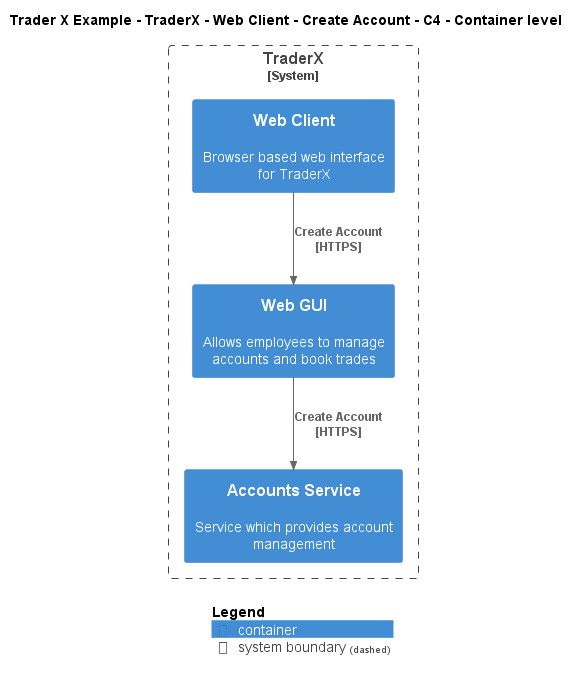

The diagram above was rendered by PlantUML. Its source (embedded in the PNG):
@startuml
!include ..\..\..\..\..\..\..\.c4s\C4_Container.puml

AddElementTag("c4interflow:lifecycle:new", $bgColor=green, $fontColor=#ffffff, $borderColor=green, $shadowing="False")
AddElementTag("c4interflow:lifecycle:changed", $bgColor=orange, $fontColor=#ffffff, $borderColor=orange, $shadowing="False")
AddElementTag("c4interflow:lifecycle:removed", $bgColor=red, $fontColor=#ffffff, $borderColor=red, $shadowing="False")

AddRelTag("c4interflow:lifecycle:new", $textColor=green, $lineColor=green)
AddRelTag("c4interflow:lifecycle:changed", $textColor=orange, $lineColor=orange)
AddRelTag("c4interflow:lifecycle:removed", $textColor=red, $lineColor=red)

SHOW_PERSON_PORTRAIT()
LAYOUT_TOP_DOWN()

skinparam linetype polyline

title Trader X Example - TraderX - Web Client - Create Account - C4 - Container level


System_Boundary(TraderXExample.SoftwareSystems.TraderX, "TraderX") {
    Container(TraderXExample.SoftwareSystems.TraderX.Containers.WebClient, "Web Client", "", "Browser based web interface for TraderX")
    Container(TraderXExample.SoftwareSystems.TraderX.Containers.WebGUI, "Web GUI", "", "Allows employees to manage accounts and book trades")
    Container(TraderXExample.SoftwareSystems.TraderX.Containers.AccountsService, "Accounts Service", "", "Service which provides account management")
}

Rel(TraderXExample.SoftwareSystems.TraderX.Containers.WebClient, TraderXExample.SoftwareSystems.TraderX.Containers.WebGUI, "Create Account\n[HTTPS]", $tags='protocol:https')
Rel(TraderXExample.SoftwareSystems.TraderX.Containers.WebGUI, TraderXExample.SoftwareSystems.TraderX.Containers.AccountsService, "Create Account\n[HTTPS]", $tags='protocol:https')


SHOW_LEGEND()
@enduml